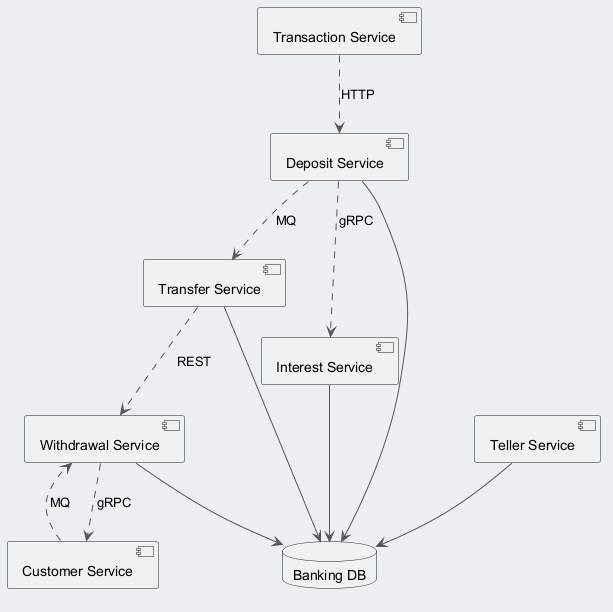

The diagram above was rendered by PlantUML. Its source (embedded in the PNG):
@startuml
skinparam backgroundColor #ECEFF1
skinparam classBackgroundColor #FFFFFF
skinparam classBorderColor #455A64
skinparam ArrowColor #555555
component "Deposit Service" as C_DepositService
component "Customer Service" as C_CustomerService
component "Transfer Service" as C_TransferService
component "Transaction Service" as C_TransactionService
component "Interest Service" as C_InterestService
component "Teller Service" as C_TellerService
component "Withdrawal Service" as C_WithdrawalService
database "Banking DB" as DB_banking
C_DepositService --> DB_banking
C_TransferService --> DB_banking
C_InterestService --> DB_banking
C_TellerService --> DB_banking
C_WithdrawalService --> DB_banking
C_CustomerService ..> C_WithdrawalService : MQ
C_WithdrawalService ..> C_CustomerService : gRPC
C_TransferService ..> C_WithdrawalService : REST
C_DepositService ..> C_InterestService : gRPC
C_DepositService ..> C_TransferService : MQ
C_TransactionService ..> C_DepositService : HTTP
@enduml